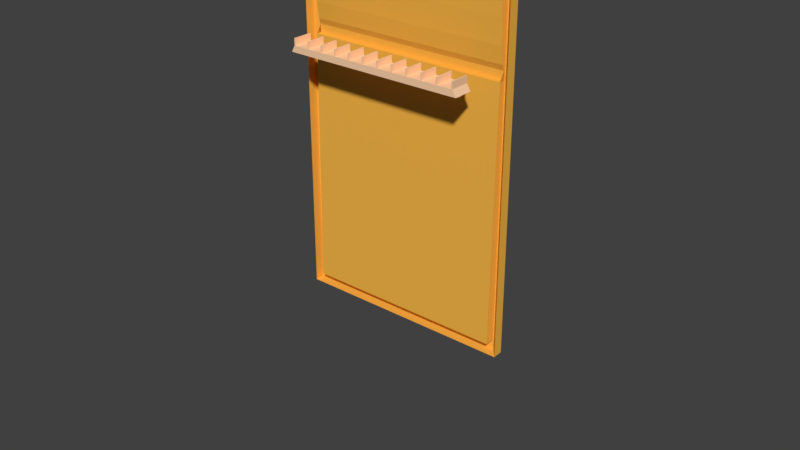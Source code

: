 # Source: Background.blend  (saved by Blender 2.77.0; exported with 4.5.12 LTS)
import bpy
from mathutils import Matrix  # noqa: F401  (used for matrix-valued properties, if any)

bpy.ops.wm.read_factory_settings(use_empty=True)
scene = bpy.context.scene
scene.name = 'Scene'

# ---- collections
col_collection_1 = bpy.data.collections.new('Collection 1'); scene.collection.children.link(col_collection_1)
col_collection_2 = bpy.data.collections.new('Collection 2'); scene.collection.children.link(col_collection_2)
col_collection_2.hide_render = True
col_collection_2.hide_viewport = True

# ---- materials (node trees are filled in below, after node groups)
mat_material = bpy.data.materials.new('Material')
mat_material.alpha_threshold = 0.0
mat_material.use_transparent_shadow = False
mat_material.diffuse_color = (0.9331, 0.4748, 0.06335, 1.0)
mat_material.roughness = 0.5
mat_pedestal = bpy.data.materials.new('Pedestal')
mat_pedestal.alpha_threshold = 0.0
mat_pedestal.use_transparent_shadow = False
mat_pedestal.diffuse_color = (1.0, 0.6474, 0.4009, 1.0)
mat_pedestal.roughness = 0.5
mat_cuadros = bpy.data.materials.new('Cuadros')
mat_cuadros.alpha_threshold = 0.0
mat_cuadros.use_transparent_shadow = False
mat_cuadros.diffuse_color = (0.8, 0.0, 0.01747, 1.0)
mat_cuadros.roughness = 0.5
mat_fondo = bpy.data.materials.new('Fondo')
mat_fondo.alpha_threshold = 0.0
mat_fondo.use_transparent_shadow = False
mat_fondo.diffuse_color = (0.0, 0.03241, 0.8, 1.0)
mat_fondo.roughness = 0.5

# ---- material node trees

# ---- world
world_world = bpy.data.worlds.new('World'); scene.world = world_world
world_world.color = (0.05088, 0.05088, 0.05088)
world_world.use_sun_shadow = False
world_world.sun_shadow_jitter_overblur = 0.0
world_world.cycles.sampling_method = 'MANUAL'

# ---- meshes
me_plane_001 = bpy.data.meshes.new('Plane.001')
me_plane_001.from_pydata([(-1.0, -1.0, 0.0), (1.0, -1.0, 0.0), (-1.0, 1.0, 0.0), (1.0, 1.0, 0.0), (-0.9567, -1.0, 0.0), (-0.9567, 1.0, 0.0), (-1.0, 0.9188, 0.0), (1.0, 0.9188, 0.0), (-0.9567, 0.9188, 0.0), (-1.0, -0.9142, 0.0), (1.0, -0.9142, 0.0), (-0.9567, -0.9142, 0.0), (0.9481, -1.0, 0.0), (0.9481, 1.0, 0.0), (0.9481, 0.9188, 0.0), (0.9481, -0.9142, 0.0), (-0.3189, 1.0, 0.0), (-0.3189, 0.9188, -0.01547), (-0.3189, -0.9142, -0.01547), (-0.3189, -1.0, 0.0), (-1.0, -0.9142, -0.05), (-1.0, -1.0, -0.05), (0.9481, -1.0, -0.05), (1.0, -1.0, -0.05), (1.0, 0.9188, -0.05), (1.0, 1.0, -0.05), (-0.9567, 1.0, -0.05), (-1.0, 1.0, -0.05), (-0.9567, -1.0, -0.05), (-0.3189, 1.0, -0.05), (-0.9567, 0.9188, -0.05), (-1.0, 0.9188, -0.05), (1.0, -0.9142, -0.05), (-0.9567, -0.9142, -0.05), (-0.3189, 0.9188, -0.05), (-0.3189, -0.9142, -0.05), (-0.3189, -1.0, -0.05), (0.9481, 1.0, -0.05), (0.9481, 0.9188, -0.05), (0.9481, -0.9142, -0.05), (-0.3602, 1.0, 0.0), (-0.3602, -1.0, 0.0), (-0.3602, 1.0, -0.05), (-0.3602, 0.9188, -0.05), (-0.3602, -0.9142, -0.05), (-0.3602, -1.0, -0.05), (-0.3189, -0.9142, -0.04193), (-0.3189, 0.9188, -0.04193), (-0.3602, 0.9188, -0.04193), (-0.3602, -0.9142, -0.04193), (-0.7356, 0.9188, -0.005735), (-0.3602, 0.9188, -0.04193), (-0.3189, 0.9188, -0.01547), (-0.3602, 0.9188, -0.04995), (-0.5919, 0.9188, -0.01147), (-0.4702, 0.9188, -0.02037), (-0.3888, 0.9188, -0.03106), (-0.3602, -0.9142, -0.04193), (-0.7356, -0.9142, -0.005735), (-0.3602, -0.9142, -0.04995), (-0.3189, -0.9142, -0.01547), (-0.3888, -0.9142, -0.03106), (-0.4702, -0.9142, -0.02037), (-0.5919, -0.9142, -0.01147)], [], [(19, 36, 22, 12), (7, 24, 25, 3), (13, 37, 29, 16), (11, 33, 30, 8), (12, 22, 23, 1), (10, 32, 24, 7), (57, 49, 46, 18, 60), (18, 17, 14, 15), (9, 20, 21, 0), (14, 38, 39, 15), (59, 44, 33, 11, 58), (2, 27, 31, 6), (38, 37, 25, 24), (31, 27, 26, 30), (20, 31, 30, 33), (39, 38, 24, 32), (22, 39, 32, 23), (21, 20, 33, 28), (36, 35, 39, 22), (34, 29, 37, 38), (43, 42, 29, 34), (45, 44, 35, 36), (17, 34, 38, 14), (5, 26, 27, 2), (3, 25, 37, 13), (8, 30, 43, 53, 50), (15, 39, 35, 18), (0, 21, 28, 4), (6, 31, 20, 9), (41, 45, 36, 19), (40, 42, 26, 5), (1, 23, 32, 10), (16, 29, 42, 40), (4, 28, 45, 41), (51, 48, 49, 57), (28, 33, 44, 45), (30, 26, 42, 43), (53, 43, 34, 17, 52), (49, 48, 47, 46), (18, 46, 47, 17), (18, 35, 44, 59, 60), (17, 47, 48, 51, 52), (50, 53, 52, 51, 56, 55, 54), (57, 60, 59, 58, 63, 62, 61), (57, 61, 56, 51), (61, 62, 55, 56), (62, 63, 54, 55), (63, 58, 50, 54), (11, 8, 50, 58)])
me_plane_001.materials.append(mat_material)
me_plane_001.use_remesh_preserve_volume = False
me_plane_001.use_remesh_preserve_attributes = False
me_plane_001.use_mirror_vertex_groups = False
me_plane_001.update()
me_cube = bpy.data.meshes.new('Cube')
me_cube.from_pydata([(-0.4232, -0.04733, 0.01556), (-0.44, -0.04733, -0.01556), (-0.4232, 0.04733, 0.01556), (-0.44, 0.04733, -0.01556), (0.4232, -0.04733, 0.01556), (0.44, -0.04733, -0.01556), (0.4232, 0.04733, 0.01556), (0.44, 0.04733, -0.01556), (-0.4018, 0.04733, -0.01556), (-0.3635, 0.04733, -0.01556), (-0.3252, 0.04733, -0.01556), (-0.287, 0.04733, -0.01556), (-0.2487, 0.04733, -0.01556), (-0.2105, 0.04733, -0.01556), (-0.1722, 0.04733, -0.01556), (-0.1339, 0.04733, -0.01556), (-0.09566, 0.04733, -0.01556), (-0.0574, 0.04733, -0.01556), (-0.01913, 0.04733, -0.01556), (0.01913, 0.04733, -0.01556), (0.0574, 0.04733, -0.01556), (0.09566, 0.04733, -0.01556), (0.1339, 0.04733, -0.01556), (0.1722, 0.04733, -0.01556), (0.2105, 0.04733, -0.01556), (0.2487, 0.04733, -0.01556), (0.287, 0.04733, -0.01556), (0.3252, 0.04733, -0.01556), (0.3635, 0.04733, -0.01556), (0.4018, 0.04733, -0.01556), (0.4186, 0.04733, 0.01556), (0.3467, 0.04733, 0.01556), (0.3421, 0.04733, 0.01556), (0.2702, 0.04733, 0.01556), (0.2655, 0.04733, 0.01556), (0.1936, 0.04733, 0.01556), (0.189, 0.04733, 0.01556), (0.1171, 0.04733, 0.01556), (0.1125, 0.04733, 0.01556), (0.04059, 0.04733, 0.01556), (0.03594, 0.04733, 0.01556), (-0.03594, 0.04733, 0.01556), (-0.04059, 0.04733, 0.01556), (-0.1125, 0.04733, 0.01556), (-0.1171, 0.04733, 0.01556), (-0.189, 0.04733, 0.01556), (-0.1936, 0.04733, 0.01556), (-0.2655, 0.04733, 0.01556), (-0.2702, 0.04733, 0.01556), (-0.3421, 0.04733, 0.01556), (-0.3467, 0.04733, 0.01556), (-0.4186, 0.04733, 0.01556), (0.4018, -0.04733, -0.01556), (0.3635, -0.04733, -0.01556), (0.3252, -0.04733, -0.01556), (0.287, -0.04733, -0.01556), (0.2487, -0.04733, -0.01556), (0.2105, -0.04733, -0.01556), (0.1722, -0.04733, -0.01556), (0.1339, -0.04733, -0.01556), (0.09566, -0.04733, -0.01556), (0.0574, -0.04733, -0.01556), (0.01913, -0.04733, -0.01556), (-0.01913, -0.04733, -0.01556), (-0.0574, -0.04733, -0.01556), (-0.09566, -0.04733, -0.01556), (-0.1339, -0.04733, -0.01556), (-0.1722, -0.04733, -0.01556), (-0.2105, -0.04733, -0.01556), (-0.2487, -0.04733, -0.01556), (-0.287, -0.04733, -0.01556), (-0.3252, -0.04733, -0.01556), (-0.3635, -0.04733, -0.01556), (-0.4018, -0.04733, -0.01556), (-0.4186, -0.04733, 0.01556), (-0.3467, -0.04733, 0.01556), (-0.3421, -0.04733, 0.01556), (-0.2702, -0.04733, 0.01556), (-0.2655, -0.04733, 0.01556), (-0.1936, -0.04733, 0.01556), (-0.189, -0.04733, 0.01556), (-0.1171, -0.04733, 0.01556), (-0.1125, -0.04733, 0.01556), (-0.04059, -0.04733, 0.01556), (-0.03594, -0.04733, 0.01556), (0.03594, -0.04733, 0.01556), (0.04059, -0.04733, 0.01556), (0.1125, -0.04733, 0.01556), (0.1171, -0.04733, 0.01556), (0.189, -0.04733, 0.01556), (0.1936, -0.04733, 0.01556), (0.2655, -0.04733, 0.01556), (0.2702, -0.04733, 0.01556), (0.3421, -0.04733, 0.01556), (0.3467, -0.04733, 0.01556), (0.4186, -0.04733, 0.01556), (-0.4232, 0.04733, 0.04834), (-0.4232, -0.04733, 0.04834), (-0.4186, 0.04733, 0.04834), (0.4232, -0.04733, 0.04834), (0.4232, 0.04733, 0.04834), (0.4186, -0.04733, 0.04834), (0.4186, 0.04733, 0.04834), (0.3467, 0.04733, 0.04834), (0.3421, 0.04733, 0.04834), (0.2702, 0.04733, 0.04834), (0.2655, 0.04733, 0.04834), (0.1936, 0.04733, 0.04834), (0.189, 0.04733, 0.04834), (0.1171, 0.04733, 0.04834), (0.1125, 0.04733, 0.04834), (0.04059, 0.04733, 0.04834), (0.03594, 0.04733, 0.04834), (-0.03594, 0.04733, 0.04834), (-0.04059, 0.04733, 0.04834), (-0.1125, 0.04733, 0.04834), (-0.1171, 0.04733, 0.04834), (-0.189, 0.04733, 0.04834), (-0.1936, 0.04733, 0.04834), (-0.2655, 0.04733, 0.04834), (-0.2702, 0.04733, 0.04834), (-0.3421, 0.04733, 0.04834), (-0.3467, 0.04733, 0.04834), (-0.4186, -0.04733, 0.04834), (-0.3467, -0.04733, 0.04834), (-0.3421, -0.04733, 0.04834), (-0.2702, -0.04733, 0.04834), (-0.2655, -0.04733, 0.04834), (-0.1936, -0.04733, 0.04834), (-0.189, -0.04733, 0.04834), (-0.1171, -0.04733, 0.04834), (-0.1125, -0.04733, 0.04834), (-0.04059, -0.04733, 0.04834), (-0.03594, -0.04733, 0.04834), (0.03594, -0.04733, 0.04834), (0.04059, -0.04733, 0.04834), (0.1125, -0.04733, 0.04834), (0.1171, -0.04733, 0.04834), (0.189, -0.04733, 0.04834), (0.1936, -0.04733, 0.04834), (0.2655, -0.04733, 0.04834), (0.2702, -0.04733, 0.04834), (0.3421, -0.04733, 0.04834), (0.3467, -0.04733, 0.04834)], [], [(1, 0, 2, 3), (29, 30, 6, 7), (7, 6, 4, 5), (73, 74, 0, 1), (82, 131, 130, 81), (73, 1, 3, 8), (5, 52, 29, 7), (52, 53, 28, 29), (53, 54, 27, 28), (54, 55, 26, 27), (55, 56, 25, 26), (56, 57, 24, 25), (57, 58, 23, 24), (58, 59, 22, 23), (59, 60, 21, 22), (60, 61, 20, 21), (61, 62, 19, 20), (62, 63, 18, 19), (63, 64, 17, 18), (64, 65, 16, 17), (65, 66, 15, 16), (66, 67, 14, 15), (67, 68, 13, 14), (68, 69, 12, 13), (69, 70, 11, 12), (70, 71, 10, 11), (71, 72, 9, 10), (72, 73, 8, 9), (47, 119, 127, 78), (74, 75, 50, 51), (91, 140, 106, 34), (76, 77, 48, 49), (77, 126, 120, 48), (78, 79, 46, 47), (94, 143, 142, 93), (80, 81, 44, 45), (35, 107, 139, 90), (82, 83, 42, 43), (40, 112, 111, 39), (84, 85, 40, 41), (80, 129, 128, 79), (86, 87, 38, 39), (49, 121, 125, 76), (88, 89, 36, 37), (0, 97, 96, 2), (90, 91, 34, 35), (89, 138, 108, 36), (92, 93, 32, 33), (75, 124, 122, 50), (94, 95, 30, 31), (5, 4, 95, 52), (52, 95, 94, 53), (53, 94, 93, 54), (54, 93, 92, 55), (55, 92, 91, 56), (56, 91, 90, 57), (57, 90, 89, 58), (58, 89, 88, 59), (59, 88, 87, 60), (60, 87, 86, 61), (61, 86, 85, 62), (62, 85, 84, 63), (63, 84, 83, 64), (64, 83, 82, 65), (65, 82, 81, 66), (66, 81, 80, 67), (67, 80, 79, 68), (68, 79, 78, 69), (69, 78, 77, 70), (70, 77, 76, 71), (71, 76, 75, 72), (72, 75, 74, 73), (3, 2, 51, 8), (8, 51, 50, 9), (9, 50, 49, 10), (10, 49, 48, 11), (11, 48, 47, 12), (12, 47, 46, 13), (13, 46, 45, 14), (14, 45, 44, 15), (15, 44, 43, 16), (16, 43, 42, 17), (17, 42, 41, 18), (18, 41, 40, 19), (19, 40, 39, 20), (20, 39, 38, 21), (21, 38, 37, 22), (22, 37, 36, 23), (23, 36, 35, 24), (24, 35, 34, 25), (25, 34, 33, 26), (26, 33, 32, 27), (27, 32, 31, 28), (28, 31, 30, 29), (101, 99, 100, 102), (97, 123, 98, 96), (124, 125, 121, 122), (126, 127, 119, 120), (128, 129, 117, 118), (130, 131, 115, 116), (132, 133, 113, 114), (134, 135, 111, 112), (136, 137, 109, 110), (138, 139, 107, 108), (140, 141, 105, 106), (142, 143, 103, 104), (42, 114, 113, 41), (33, 105, 141, 92), (2, 96, 98, 51), (79, 128, 118, 46), (93, 142, 104, 32), (30, 102, 100, 6), (45, 117, 129, 80), (84, 133, 132, 83), (44, 116, 115, 43), (31, 103, 143, 94), (81, 130, 116, 44), (95, 101, 102, 30), (6, 100, 99, 4), (32, 104, 103, 31), (43, 115, 131, 82), (86, 135, 134, 85), (46, 118, 117, 45), (83, 132, 114, 42), (74, 123, 97, 0), (4, 99, 101, 95), (34, 106, 105, 33), (41, 113, 133, 84), (88, 137, 136, 87), (48, 120, 119, 47), (85, 134, 112, 40), (76, 125, 124, 75), (36, 108, 107, 35), (39, 111, 135, 86), (90, 139, 138, 89), (50, 122, 121, 49), (87, 136, 110, 38), (51, 98, 123, 74), (78, 127, 126, 77), (38, 110, 109, 37), (37, 109, 137, 88), (92, 141, 140, 91)])
me_cube.materials.append(mat_pedestal)
me_cube.use_remesh_preserve_volume = False
me_cube.use_remesh_preserve_attributes = False
me_cube.use_mirror_vertex_groups = False
me_cube.update()
me_plane = bpy.data.meshes.new('Plane')
me_plane.from_pydata([(-0.54, 0.0237, 0.96), (-0.54, 0.0237, -0.96), (0.54, 0.0237, 0.96), (0.54, 0.0237, -0.96), (0.4492, 5.357e-09, 0.7986), (-0.4492, -5.357e-09, 0.7986), (-0.4492, -5.357e-09, -0.7986), (0.4492, 5.357e-09, -0.7986), (0.4492, -0.05405, 0.7986), (-0.4492, -0.05405, 0.7986), (-0.4492, -0.05405, -0.7986), (0.4492, -0.05405, -0.7986), (0.54, -0.05405, 0.96), (-0.54, -0.05405, 0.96), (-0.54, -0.05405, -0.96), (0.54, -0.05405, -0.96), (-5.96e-08, 0.0, 0.7986), (-0.4492, -5.357e-09, -5.96e-08), (5.96e-08, 0.0, -0.7986), (0.4492, 5.357e-09, 5.96e-08), (0.0, 0.0, 0.0), (-0.2246, -2.678e-09, 0.7986), (-0.4492, -5.357e-09, -0.3993), (0.2246, 2.678e-09, -0.7986), (0.4492, 5.357e-09, 0.3993), (0.2246, 2.678e-09, 0.7986), (-0.4492, -5.357e-09, 0.3993), (-0.2246, -2.678e-09, -0.7986), (0.4492, 5.357e-09, -0.3993), (0.2246, 2.678e-09, 2.98e-08), (-0.2246, -2.678e-09, -2.98e-08), (-2.98e-08, 0.0, 0.3993), (2.98e-08, 0.0, -0.3993), (-0.2246, -2.678e-09, -0.3993), (-0.2246, -2.678e-09, 0.3993), (0.2246, 2.678e-09, 0.3993), (0.2246, 2.678e-09, -0.3993), (-0.3369, -4.018e-09, 0.7986), (-0.4492, -5.357e-09, -0.599), (0.3369, 4.018e-09, -0.7986), (0.4492, 5.357e-09, 0.599), (0.1123, 1.339e-09, 0.7986), (-0.4492, -5.357e-09, 0.1997), (-0.1123, -1.339e-09, -0.7986), (0.4492, 5.357e-09, -0.1997), (0.3369, 4.018e-09, 4.47e-08), (-0.1123, -1.339e-09, -1.49e-08), (-4.47e-08, 0.0, 0.599), (1.49e-08, 0.0, -0.1997), (-0.1123, -1.339e-09, 0.7986), (-0.4492, -5.357e-09, -0.1997), (0.1123, 1.339e-09, -0.7986), (0.4492, 5.357e-09, 0.1997), (0.3369, 4.018e-09, 0.7986), (-0.4492, -5.357e-09, 0.599), (-0.3369, -4.018e-09, -0.7986), (0.4492, 5.357e-09, -0.599), (0.1123, 1.339e-09, 1.49e-08), (-0.3369, -4.018e-09, -4.47e-08), (-1.49e-08, 0.0, 0.1997), (4.47e-08, 0.0, -0.599), (-0.1123, -1.339e-09, -0.3993), (-0.3369, -4.018e-09, -0.3993), (-0.2246, -2.678e-09, -0.1997), (-0.2246, -2.678e-09, -0.599), (-0.1123, -1.339e-09, 0.3993), (-0.3369, -4.018e-09, 0.3993), (-0.2246, -2.678e-09, 0.599), (-0.2246, -2.678e-09, 0.1997), (0.3369, 4.018e-09, 0.3993), (0.1123, 1.339e-09, 0.3993), (0.2246, 2.678e-09, 0.599), (0.2246, 2.678e-09, 0.1997), (0.3369, 4.018e-09, -0.3993), (0.1123, 1.339e-09, -0.3993), (0.2246, 2.678e-09, -0.1997), (0.2246, 2.678e-09, -0.599), (0.1123, 1.339e-09, -0.599), (0.1123, 1.339e-09, -0.1997), (0.3369, 4.018e-09, -0.1997), (0.1123, 1.339e-09, 0.1997), (0.1123, 1.339e-09, 0.599), (0.3369, 4.018e-09, 0.599), (-0.3369, -4.018e-09, 0.1997), (-0.3369, -4.018e-09, 0.599), (-0.1123, -1.339e-09, 0.599), (-0.3369, -4.018e-09, -0.599), (-0.3369, -4.018e-09, -0.1997), (-0.1123, -1.339e-09, -0.1997), (-0.1123, -1.339e-09, -0.599), (-0.1123, -1.339e-09, 0.1997), (0.3369, 4.018e-09, 0.1997), (0.3369, 4.018e-09, -0.599), (-0.3931, -4.687e-09, 0.7986), (-0.4492, -5.357e-09, -0.6988), (0.3931, 4.687e-09, -0.7986), (0.4492, 5.357e-09, 0.6988), (0.05615, 6.696e-10, 0.7986), (-0.4492, -5.357e-09, 0.09983), (-0.05615, -6.696e-10, -0.7986), (0.4492, 5.357e-09, -0.09983), (0.3931, 4.687e-09, 5.215e-08), (-0.05615, -6.696e-10, -7.451e-09), (-5.215e-08, 0.0, 0.6988), (7.451e-09, 0.0, -0.09983), (-0.1685, -2.009e-09, 0.7986), (-0.4492, -5.357e-09, -0.2995), (0.1685, 2.009e-09, -0.7986), (0.4492, 5.357e-09, 0.2995), (0.2808, 3.348e-09, 0.7986), (-0.4492, -5.357e-09, 0.4991), (-0.2808, -3.348e-09, -0.7986), (0.4492, 5.357e-09, -0.4991), (0.1685, 2.009e-09, 2.235e-08), (-0.2808, -3.348e-09, -3.725e-08), (-2.235e-08, 0.0, 0.2995), (3.725e-08, 0.0, -0.4991), (-0.05615, -6.696e-10, -0.3993), (-0.2808, -3.348e-09, -0.3993), (-0.2246, -2.678e-09, -0.09983), (-0.2246, -2.678e-09, -0.4991), (-0.05615, -6.696e-10, 0.3993), (-0.2808, -3.348e-09, 0.3993), (-0.2246, -2.678e-09, 0.6988), (-0.2246, -2.678e-09, 0.2995), (0.3931, 4.687e-09, 0.3993), (0.1685, 2.009e-09, 0.3993), (0.2246, 2.678e-09, 0.6988), (0.2246, 2.678e-09, 0.2995), (0.3931, 4.687e-09, -0.3993), (0.1685, 2.009e-09, -0.3993), (0.2246, 2.678e-09, -0.09983), (0.2246, 2.678e-09, -0.4991), (-0.2808, -3.348e-09, 0.7986), (-0.4492, -5.357e-09, -0.4991), (0.2808, 3.348e-09, -0.7986), (0.4492, 5.357e-09, 0.4991), (0.1685, 2.009e-09, 0.7986), (-0.4492, -5.357e-09, 0.2995), (-0.1685, -2.009e-09, -0.7986), (0.4492, 5.357e-09, -0.2995), (0.2808, 3.348e-09, 3.725e-08), (-0.1685, -2.009e-09, -2.235e-08), (-3.725e-08, 0.0, 0.4991), (2.235e-08, 0.0, -0.2995), (-0.05615, -6.696e-10, 0.7986), (-0.4492, -5.357e-09, -0.09983), (0.05615, 6.696e-10, -0.7986), (0.4492, 5.357e-09, 0.09983), (0.3931, 4.687e-09, 0.7986), (-0.4492, -5.357e-09, 0.6988), (-0.3931, -4.687e-09, -0.7986), (0.4492, 5.357e-09, -0.6988), (0.05615, 6.696e-10, 7.451e-09), (-0.3931, -4.687e-09, -5.215e-08), (-7.451e-09, 0.0, 0.09983), (5.215e-08, 0.0, -0.6988), (-0.1685, -2.009e-09, -0.3993), (-0.3931, -4.687e-09, -0.3993), (-0.2246, -2.678e-09, -0.2995), (-0.2246, -2.678e-09, -0.6988), (-0.1685, -2.009e-09, 0.3993), (-0.3931, -4.687e-09, 0.3993), (-0.2246, -2.678e-09, 0.4991), (-0.2246, -2.678e-09, 0.09983), (0.2808, 3.348e-09, 0.3993), (0.05615, 6.696e-10, 0.3993), (0.2246, 2.678e-09, 0.4991), (0.2246, 2.678e-09, 0.09983), (0.2808, 3.348e-09, -0.3993), (0.05615, 6.696e-10, -0.3993), (0.2246, 2.678e-09, -0.2995), (0.2246, 2.678e-09, -0.6988), (0.1685, 2.009e-09, -0.599), (0.05615, 6.696e-10, -0.599), (0.1123, 1.339e-09, -0.4991), (0.1123, 1.339e-09, -0.6988), (0.1685, 2.009e-09, -0.1997), (0.05615, 6.696e-10, -0.1997), (0.1123, 1.339e-09, -0.09983), (0.1123, 1.339e-09, -0.2995), (0.3931, 4.687e-09, -0.1997), (0.2808, 3.348e-09, -0.1997), (0.3369, 4.018e-09, -0.09983), (0.3369, 4.018e-09, -0.2995), (0.1685, 2.009e-09, 0.1997), (0.05615, 6.696e-10, 0.1997), (0.1123, 1.339e-09, 0.2995), (0.1123, 1.339e-09, 0.09983), (0.1685, 2.009e-09, 0.599), (0.05615, 6.696e-10, 0.599), (0.1123, 1.339e-09, 0.6988), (0.1123, 1.339e-09, 0.4991), (0.3931, 4.687e-09, 0.599), (0.2808, 3.348e-09, 0.599), (0.3369, 4.018e-09, 0.6988), (0.3369, 4.018e-09, 0.4991), (-0.2808, -3.348e-09, 0.1997), (-0.3931, -4.687e-09, 0.1997), (-0.3369, -4.018e-09, 0.2995), (-0.3369, -4.018e-09, 0.09983), (-0.2808, -3.348e-09, 0.599), (-0.3931, -4.687e-09, 0.599), (-0.3369, -4.018e-09, 0.6988), (-0.3369, -4.018e-09, 0.4991), (-0.05615, -6.696e-10, 0.599), (-0.1685, -2.009e-09, 0.599), (-0.1123, -1.339e-09, 0.6988), (-0.1123, -1.339e-09, 0.4991), (-0.2808, -3.348e-09, -0.599), (-0.3931, -4.687e-09, -0.599), (-0.3369, -4.018e-09, -0.4991), (-0.3369, -4.018e-09, -0.6988), (-0.2808, -3.348e-09, -0.1997), (-0.3931, -4.687e-09, -0.1997), (-0.3369, -4.018e-09, -0.09983), (-0.3369, -4.018e-09, -0.2995), (-0.05615, -6.696e-10, -0.1997), (-0.1685, -2.009e-09, -0.1997), (-0.1123, -1.339e-09, -0.09983), (-0.1123, -1.339e-09, -0.2995), (-0.05615, -6.696e-10, -0.599), (-0.1685, -2.009e-09, -0.599), (-0.1123, -1.339e-09, -0.4991), (-0.1123, -1.339e-09, -0.6988), (-0.05615, -6.696e-10, 0.1997), (-0.1685, -2.009e-09, 0.1997), (-0.1123, -1.339e-09, 0.2995), (-0.1123, -1.339e-09, 0.09983), (0.3931, 4.687e-09, 0.1997), (0.2808, 3.348e-09, 0.1997), (0.3369, 4.018e-09, 0.2995), (0.3369, 4.018e-09, 0.09983), (0.3931, 4.687e-09, -0.599), (0.2808, 3.348e-09, -0.599), (0.3369, 4.018e-09, -0.4991), (0.3369, 4.018e-09, -0.6988), (0.2808, 3.348e-09, -0.6988), (0.2808, 3.348e-09, -0.4991), (0.3931, 4.687e-09, -0.4991), (0.2808, 3.348e-09, 0.09983), (0.2808, 3.348e-09, 0.2995), (0.3931, 4.687e-09, 0.2995), (-0.1685, -2.009e-09, 0.09983), (-0.1685, -2.009e-09, 0.2995), (-0.05615, -6.696e-10, 0.2995), (-0.1685, -2.009e-09, -0.6988), (-0.1685, -2.009e-09, -0.4991), (-0.05615, -6.696e-10, -0.4991), (-0.1685, -2.009e-09, -0.2995), (-0.1685, -2.009e-09, -0.09983), (-0.05615, -6.696e-10, -0.09983), (-0.3931, -4.687e-09, -0.2995), (-0.3931, -4.687e-09, -0.09983), (-0.2808, -3.348e-09, -0.09983), (-0.3931, -4.687e-09, -0.6988), (-0.3931, -4.687e-09, -0.4991), (-0.2808, -3.348e-09, -0.4991), (-0.1685, -2.009e-09, 0.4991), (-0.1685, -2.009e-09, 0.6988), (-0.05615, -6.696e-10, 0.6988), (-0.3931, -4.687e-09, 0.4991), (-0.3931, -4.687e-09, 0.6988), (-0.2808, -3.348e-09, 0.6988), (-0.3931, -4.687e-09, 0.09983), (-0.3931, -4.687e-09, 0.2995), (-0.2808, -3.348e-09, 0.2995), (0.2808, 3.348e-09, 0.4991), (0.2808, 3.348e-09, 0.6988), (0.3931, 4.687e-09, 0.6988), (0.05615, 6.696e-10, 0.4991), (0.05615, 6.696e-10, 0.6988), (0.1685, 2.009e-09, 0.6988), (0.05615, 6.696e-10, 0.09983), (0.05615, 6.696e-10, 0.2995), (0.1685, 2.009e-09, 0.2995), (0.2808, 3.348e-09, -0.2995), (0.2808, 3.348e-09, -0.09983), (0.3931, 4.687e-09, -0.09983), (0.05615, 6.696e-10, -0.2995), (0.05615, 6.696e-10, -0.09983), (0.1685, 2.009e-09, -0.09983), (0.05615, 6.696e-10, -0.6988), (0.05615, 6.696e-10, -0.4991), (0.1685, 2.009e-09, -0.4991), (0.1685, 2.009e-09, -0.6988), (0.1685, 2.009e-09, -0.2995), (0.3931, 4.687e-09, -0.2995), (0.1685, 2.009e-09, 0.09983), (0.1685, 2.009e-09, 0.4991), (0.3931, 4.687e-09, 0.4991), (-0.2808, -3.348e-09, 0.09983), (-0.2808, -3.348e-09, 0.4991), (-0.05615, -6.696e-10, 0.4991), (-0.2808, -3.348e-09, -0.6988), (-0.2808, -3.348e-09, -0.2995), (-0.05615, -6.696e-10, -0.2995), (-0.05615, -6.696e-10, -0.6988), (-0.05615, -6.696e-10, 0.09983), (0.3931, 4.687e-09, 0.09983), (0.3931, 4.687e-09, -0.6988), (-0.4492, -0.05497, -0.6988), (-0.4492, -0.05497, -0.7986), (0.4492, -0.05497, 0.6988), (0.4492, -0.05497, 0.7986), (-0.4492, -0.05497, 0.09983), (-0.4492, -0.05497, -5.96e-08), (0.4492, -0.05497, -0.09983), (0.4492, -0.05497, 5.96e-08), (0.3931, -0.05497, 5.215e-08), (-0.05615, -0.05497, -7.451e-09), (0.0, -0.05497, 0.0), (-5.215e-08, -0.05497, 0.6988), (-5.96e-08, -0.05497, 0.7986), (7.451e-09, -0.05497, -0.09983), (-0.4492, -0.05497, -0.2995), (-0.4492, -0.05497, -0.3993), (0.4492, -0.05497, 0.2995), (0.4492, -0.05497, 0.3993), (-0.4492, -0.05497, 0.4991), (-0.4492, -0.05497, 0.3993), (0.4492, -0.05497, -0.4991), (0.4492, -0.05497, -0.3993), (0.1685, -0.05497, 2.235e-08), (0.2246, -0.05497, 2.98e-08), (-0.2808, -0.05497, -3.725e-08), (-0.2246, -0.05497, -2.98e-08), (-2.235e-08, -0.05497, 0.2995), (-2.98e-08, -0.05497, 0.3993), (3.725e-08, -0.05497, -0.4991), (2.98e-08, -0.05497, -0.3993), (-0.05615, -0.05497, -0.3993), (-0.2808, -0.05497, -0.3993), (-0.2246, -0.05497, -0.3993), (-0.2246, -0.05497, -0.09983), (-0.2246, -0.05497, -0.4991), (-0.05615, -0.05497, 0.3993), (-0.2808, -0.05497, 0.3993), (-0.2246, -0.05497, 0.3993), (-0.2246, -0.05497, 0.6988), (-0.2246, -0.05497, 0.7986), (-0.2246, -0.05497, 0.2995), (0.3931, -0.05497, 0.3993), (0.1685, -0.05497, 0.3993), (0.2246, -0.05497, 0.3993), (0.2246, -0.05497, 0.6988), (0.2246, -0.05497, 0.7986), (0.2246, -0.05497, 0.2995), (0.3931, -0.05497, -0.3993), (0.1685, -0.05497, -0.3993), (0.2246, -0.05497, -0.3993), (0.2246, -0.05497, -0.09983), (0.2246, -0.05497, -0.4991), (-0.4492, -0.05497, -0.4991), (-0.4492, -0.05497, -0.599), (0.4492, -0.05497, 0.4991), (0.4492, -0.05497, 0.599), (-0.4492, -0.05497, 0.2995), (-0.4492, -0.05497, 0.1997), (0.4492, -0.05497, -0.2995), (0.4492, -0.05497, -0.1997), (0.2808, -0.05497, 3.725e-08), (0.3369, -0.05497, 4.47e-08), (-0.1685, -0.05497, -2.235e-08), (-0.1123, -0.05497, -1.49e-08), (-3.725e-08, -0.05497, 0.4991), (-4.47e-08, -0.05497, 0.599), (2.235e-08, -0.05497, -0.2995), (1.49e-08, -0.05497, -0.1997), (-0.4492, -0.05497, -0.09983), (-0.4492, -0.05497, -0.1997), (0.4492, -0.05497, 0.09983), (0.4492, -0.05497, 0.1997), (-0.4492, -0.05497, 0.6988), (-0.4492, -0.05497, 0.599), (0.4492, -0.05497, -0.6988), (0.4492, -0.05497, -0.599), (0.05615, -0.05497, 7.451e-09), (0.1123, -0.05497, 1.49e-08), (-0.3931, -0.05497, -5.215e-08), (-0.3369, -0.05497, -4.47e-08), (-7.451e-09, -0.05497, 0.09983), (-1.49e-08, -0.05497, 0.1997), (5.215e-08, -0.05497, -0.6988), (4.47e-08, -0.05497, -0.599), (-0.1685, -0.05497, -0.3993), (-0.1123, -0.05497, -0.3993), (-0.3931, -0.05497, -0.3993), (-0.3369, -0.05497, -0.3993), (-0.2246, -0.05497, -0.2995), (-0.2246, -0.05497, -0.1997), (-0.2246, -0.05497, -0.6988), (-0.2246, -0.05497, -0.599), (-0.1685, -0.05497, 0.3993), (-0.1123, -0.05497, 0.3993), (-0.3931, -0.05497, 0.3993), (-0.3369, -0.05497, 0.3993), (-0.2246, -0.05497, 0.4991), (-0.2246, -0.05497, 0.599), (-0.2246, -0.05497, 0.09983), (-0.2246, -0.05497, 0.1997), (0.2808, -0.05497, 0.3993), (0.3369, -0.05497, 0.3993), (0.05615, -0.05497, 0.3993), (0.1123, -0.05497, 0.3993), (0.2246, -0.05497, 0.4991), (0.2246, -0.05497, 0.599), (0.2246, -0.05497, 0.09983), (0.2246, -0.05497, 0.1997), (0.2808, -0.05497, -0.3993), (0.3369, -0.05497, -0.3993), (0.05615, -0.05497, -0.3993), (0.1123, -0.05497, -0.3993), (0.2246, -0.05497, -0.2995), (0.2246, -0.05497, -0.1997), (0.2246, -0.05497, -0.6988), (0.2246, -0.05497, -0.599), (0.1685, -0.05497, -0.599), (0.05615, -0.05497, -0.599), (0.1123, -0.05497, -0.599), (0.1123, -0.05497, -0.4991), (0.1123, -0.05497, -0.6988), (0.1685, -0.05497, -0.1997), (0.05615, -0.05497, -0.1997), (0.1123, -0.05497, -0.1997), (0.1123, -0.05497, -0.09983), (0.1123, -0.05497, -0.2995), (0.3931, -0.05497, -0.1997), (0.2808, -0.05497, -0.1997), (0.3369, -0.05497, -0.1997), (0.3369, -0.05497, -0.09983), (0.3369, -0.05497, -0.2995), (0.1685, -0.05497, 0.1997), (0.05615, -0.05497, 0.1997), (0.1123, -0.05497, 0.1997), (0.1123, -0.05497, 0.2995), (0.1123, -0.05497, 0.09983), (0.1685, -0.05497, 0.599), (0.05615, -0.05497, 0.599), (0.1123, -0.05497, 0.599), (0.1123, -0.05497, 0.6988), (0.1123, -0.05497, 0.7986), (0.1123, -0.05497, 0.4991), (0.3931, -0.05497, 0.599), (0.2808, -0.05497, 0.599), (0.3369, -0.05497, 0.599), (0.3369, -0.05497, 0.6988), (0.3369, -0.05497, 0.7986), (0.3369, -0.05497, 0.4991), (-0.2808, -0.05497, 0.1997), (-0.3931, -0.05497, 0.1997), (-0.3369, -0.05497, 0.1997), (-0.3369, -0.05497, 0.2995), (-0.3369, -0.05497, 0.09983), (-0.2808, -0.05497, 0.599), (-0.3931, -0.05497, 0.599), (-0.3369, -0.05497, 0.599), (-0.3369, -0.05497, 0.6988), (-0.3369, -0.05497, 0.7986), (-0.3369, -0.05497, 0.4991), (-0.05615, -0.05497, 0.599), (-0.1685, -0.05497, 0.599), (-0.1123, -0.05497, 0.599), (-0.1123, -0.05497, 0.6988), (-0.1123, -0.05497, 0.7986), (-0.1123, -0.05497, 0.4991), (-0.2808, -0.05497, -0.599), (-0.3931, -0.05497, -0.599), (-0.3369, -0.05497, -0.599), (-0.3369, -0.05497, -0.4991), (-0.3369, -0.05497, -0.6988), (-0.2808, -0.05497, -0.1997), (-0.3931, -0.05497, -0.1997), (-0.3369, -0.05497, -0.1997), (-0.3369, -0.05497, -0.09983), (-0.3369, -0.05497, -0.2995), (-0.05615, -0.05497, -0.1997), (-0.1685, -0.05497, -0.1997), (-0.1123, -0.05497, -0.1997), (-0.1123, -0.05497, -0.09983), (-0.1123, -0.05497, -0.2995), (-0.05615, -0.05497, -0.599), (-0.1685, -0.05497, -0.599), (-0.1123, -0.05497, -0.599), (-0.1123, -0.05497, -0.4991), (-0.1123, -0.05497, -0.6988), (-0.05615, -0.05497, 0.1997), (-0.1685, -0.05497, 0.1997), (-0.1123, -0.05497, 0.1997), (-0.1123, -0.05497, 0.2995), (-0.1123, -0.05497, 0.09983), (0.3931, -0.05497, 0.1997), (0.2808, -0.05497, 0.1997), (0.3369, -0.05497, 0.1997), (0.3369, -0.05497, 0.2995), (0.3369, -0.05497, 0.09983), (0.3931, -0.05497, -0.599), (0.2808, -0.05497, -0.599), (0.3369, -0.05497, -0.599), (0.3369, -0.05497, -0.4991), (0.3369, -0.05497, -0.6988), (-0.3931, -0.05497, 0.7986), (0.3369, -0.05497, -0.7986), (0.3931, -0.05497, -0.7986), (0.05615, -0.05497, 0.7986), (-0.1123, -0.05497, -0.7986), (-0.05615, -0.05497, -0.7986), (-0.1685, -0.05497, 0.7986), (0.1123, -0.05497, -0.7986), (0.1685, -0.05497, -0.7986), (0.2808, -0.05497, 0.7986), (-0.3369, -0.05497, -0.7986), (-0.2808, -0.05497, -0.7986), (-0.2808, -0.05497, 0.7986), (0.2246, -0.05497, -0.7986), (0.2808, -0.05497, -0.7986), (0.1685, -0.05497, 0.7986), (-0.2246, -0.05497, -0.7986), (-0.1685, -0.05497, -0.7986), (-0.05615, -0.05497, 0.7986), (5.96e-08, -0.05497, -0.7986), (0.05615, -0.05497, -0.7986), (0.3931, -0.05497, 0.7986), (-0.3931, -0.05497, -0.7986), (0.2808, -0.05497, -0.6988), (0.2808, -0.05497, -0.4991), (0.3931, -0.05497, -0.4991), (0.2808, -0.05497, 0.09983), (0.2808, -0.05497, 0.2995), (0.3931, -0.05497, 0.2995), (-0.1685, -0.05497, 0.09983), (-0.1685, -0.05497, 0.2995), (-0.05615, -0.05497, 0.2995), (-0.1685, -0.05497, -0.6988), (-0.1685, -0.05497, -0.4991), (-0.05615, -0.05497, -0.4991), (-0.1685, -0.05497, -0.2995), (-0.1685, -0.05497, -0.09983), (-0.05615, -0.05497, -0.09983), (-0.3931, -0.05497, -0.2995), (-0.3931, -0.05497, -0.09983), (-0.2808, -0.05497, -0.09983), (-0.3931, -0.05497, -0.6988), (-0.3931, -0.05497, -0.4991), (-0.2808, -0.05497, -0.4991), (-0.1685, -0.05497, 0.4991), (-0.1685, -0.05497, 0.6988), (-0.05615, -0.05497, 0.6988), (-0.3931, -0.05497, 0.4991), (-0.3931, -0.05497, 0.6988), (-0.2808, -0.05497, 0.6988), (-0.3931, -0.05497, 0.09983), (-0.3931, -0.05497, 0.2995), (-0.2808, -0.05497, 0.2995), (0.2808, -0.05497, 0.4991), (0.2808, -0.05497, 0.6988), (0.3931, -0.05497, 0.6988), (0.05615, -0.05497, 0.4991), (0.05615, -0.05497, 0.6988), (0.1685, -0.05497, 0.6988), (0.05615, -0.05497, 0.09983), (0.05615, -0.05497, 0.2995), (0.1685, -0.05497, 0.2995), (0.2808, -0.05497, -0.2995), (0.2808, -0.05497, -0.09983), (0.3931, -0.05497, -0.09983), (0.05615, -0.05497, -0.2995), (0.05615, -0.05497, -0.09983), (0.1685, -0.05497, -0.09983), (0.05615, -0.05497, -0.6988), (0.05615, -0.05497, -0.4991), (0.1685, -0.05497, -0.4991), (0.1685, -0.05497, -0.6988), (0.1685, -0.05497, -0.2995), (0.3931, -0.05497, -0.2995), (0.1685, -0.05497, 0.09983), (0.1685, -0.05497, 0.4991), (0.3931, -0.05497, 0.4991), (-0.2808, -0.05497, 0.09983), (-0.2808, -0.05497, 0.4991), (-0.05615, -0.05497, 0.4991), (-0.2808, -0.05497, -0.6988), (-0.2808, -0.05497, -0.2995), (-0.05615, -0.05497, -0.2995), (-0.05615, -0.05497, -0.6988), (-0.05615, -0.05497, 0.09983), (0.3931, -0.05497, 0.09983), (0.3931, -0.05497, -0.6988)], [], [(300, 95, 7, 152), (6, 94, 38, 134, 22, 106, 50, 146, 17, 98, 42, 138, 26, 110, 54, 150, 5, 9, 10), (4, 96, 40, 136, 24, 108, 52, 148, 19, 100, 44, 140, 28, 112, 56, 152, 7, 11, 8), (0, 1, 14, 13), (3, 2, 12, 15), (9, 8, 12, 13), (10, 9, 13, 14), (11, 10, 14, 15), (8, 11, 15, 12), (1, 3, 15, 14), (2, 0, 13, 12), (7, 95, 39, 135, 23, 107, 51, 147, 18, 99, 43, 139, 27, 111, 55, 151, 6, 10, 11), (5, 93, 37, 133, 21, 105, 49, 145, 16, 97, 41, 137, 25, 109, 53, 149, 4, 8, 9), (2, 3, 1, 0), (299, 101, 19, 148), (298, 102, 20, 155), (297, 99, 18, 156), (296, 117, 32, 144), (295, 118, 33, 159), (294, 111, 27, 160), (293, 121, 31, 143), (292, 122, 34, 163), (291, 114, 30, 164), (290, 125, 24, 136), (289, 126, 35, 167), (288, 113, 29, 168), (287, 129, 28, 140), (286, 130, 36, 171), (285, 107, 23, 172), (284, 173, 76, 132), (283, 174, 77, 175), (282, 147, 51, 176), (281, 177, 75, 131), (280, 178, 78, 179), (279, 170, 74, 180), (278, 181, 44, 100), (277, 182, 79, 183), (276, 169, 73, 184), (275, 185, 72, 128), (274, 186, 80, 187), (273, 153, 57, 188), (272, 189, 71, 127), (271, 190, 81, 191), (270, 166, 70, 192), (269, 193, 40, 96), (268, 194, 82, 195), (267, 165, 69, 196), (266, 197, 68, 124), (265, 198, 83, 199), (264, 154, 58, 200), (263, 201, 67, 123), (262, 202, 84, 203), (261, 162, 66, 204), (260, 205, 47, 103), (259, 206, 85, 207), (258, 161, 65, 208), (257, 209, 64, 120), (256, 210, 86, 211), (255, 151, 55, 212), (254, 213, 63, 119), (253, 214, 87, 215), (252, 158, 62, 216), (251, 217, 48, 104), (250, 218, 88, 219), (249, 157, 61, 220), (248, 221, 60, 116), (247, 222, 89, 223), (246, 139, 43, 224), (245, 225, 59, 115), (244, 226, 90, 227), (243, 142, 46, 228), (242, 229, 52, 108), (241, 230, 91, 231), (240, 141, 45, 232), (239, 233, 56, 112), (238, 234, 92, 235), (237, 135, 39, 236), (274, 187, 435, 561), (76, 172, 237, 234), (116, 32, 330, 329), (48, 178, 423, 368), (36, 132, 238, 169), (153, 273, 560, 377), (115, 31, 328, 327), (73, 235, 239, 129), (78, 177, 422, 424), (186, 273, 560, 433), (72, 168, 240, 230), (30, 114, 325, 326), (176, 51, 508, 421), (35, 128, 241, 165), (273, 155, 381, 560), (29, 113, 323, 324), (69, 231, 242, 125), (175, 77, 419, 420), (273, 188, 436, 560), (68, 164, 243, 226), (112, 28, 322, 321), (60, 174, 418, 384), (34, 124, 244, 161), (189, 272, 559, 437), (77, 173, 417, 419), (65, 227, 245, 121), (137, 272, 559, 516), (110, 26, 320, 319), (64, 160, 246, 222), (172, 23, 514, 415), (272, 191, 440, 559), (33, 120, 247, 157), (171, 36, 350, 413), (272, 127, 345, 559), (61, 223, 248, 117), (108, 24, 318, 317), (32, 170, 411, 330), (63, 159, 249, 218), (190, 271, 558, 438), (36, 169, 409, 350), (30, 119, 250, 142), (97, 271, 558, 504), (106, 22, 316, 315), (46, 219, 251, 102), (168, 29, 324, 407), (271, 103, 312, 558), (50, 106, 252, 214), (167, 35, 344, 405), (271, 191, 440, 558), (17, 146, 253, 154), (104, 20, 311, 314), (31, 166, 403, 328), (58, 215, 254, 114), (166, 270, 557, 403), (103, 16, 313, 312), (38, 94, 255, 210), (35, 165, 401, 344), (190, 270, 557, 438), (22, 134, 256, 158), (20, 102, 310, 311), (164, 30, 326, 399), (62, 211, 257, 118), (270, 143, 365, 557), (19, 101, 309, 308), (67, 163, 258, 206), (163, 34, 338, 397), (270, 192, 442, 557), (21, 123, 259, 105), (100, 19, 308, 307), (26, 162, 395, 320), (49, 207, 260, 145), (193, 269, 556, 443), (34, 161, 393, 338), (54, 110, 261, 202), (149, 269, 556, 522), (98, 17, 306, 305), (5, 150, 262, 93), (160, 27, 517, 391), (269, 195, 446, 556), (37, 203, 263, 133), (159, 33, 333, 389), (269, 96, 303, 556), (42, 98, 264, 198), (22, 158, 387, 316), (194, 268, 555, 444), (26, 138, 265, 162), (33, 157, 385, 333), (109, 268, 555, 510), (66, 199, 266, 122), (156, 18, 520, 383), (268, 127, 345, 555), (71, 167, 267, 194), (155, 20, 311, 381), (268, 195, 446, 555), (25, 127, 268, 109), (17, 154, 379, 306), (165, 267, 554, 401), (53, 195, 269, 149), (20, 153, 377, 311), (194, 267, 554, 444), (47, 143, 270, 190), (267, 167, 405, 554), (6, 151, 523, 302), (16, 103, 271, 97), (267, 196, 448, 554), (197, 266, 553, 449), (41, 191, 272, 137), (4, 149, 522, 304), (122, 266, 553, 337), (59, 155, 273, 186), (266, 199, 452, 553), (18, 147, 521, 520), (31, 115, 274, 166), (266, 124, 341, 553), (198, 265, 552, 450), (70, 187, 275, 126), (16, 145, 519, 313), (162, 265, 552, 395), (75, 171, 276, 182), (144, 32, 330, 367), (265, 138, 357, 552), (29, 131, 277, 141), (143, 31, 328, 365), (265, 199, 452, 552), (45, 183, 278, 101), (30, 142, 363, 326), (154, 264, 551, 379), (48, 144, 279, 178), (29, 141, 361, 324), (198, 264, 551, 450), (20, 104, 280, 153), (264, 98, 305, 551), (27, 139, 518, 517), (57, 179, 281, 113), (264, 200, 453, 551), (201, 263, 550, 454), (60, 156, 282, 174), (25, 137, 516, 346), (133, 263, 550, 513), (32, 116, 283, 170), (263, 203, 457, 550), (23, 135, 515, 514), (74, 175, 284, 130), (263, 123, 339, 550), (96, 4, 304, 303), (77, 176, 285, 173), (202, 262, 549, 455), (21, 133, 513, 340), (78, 180, 286, 177), (93, 262, 549, 501), (94, 6, 302, 301), (79, 184, 287, 181), (132, 76, 416, 352), (262, 150, 373, 549), (80, 188, 288, 185), (131, 75, 414, 351), (262, 203, 457, 549), (81, 192, 289, 189), (74, 130, 349, 412), (162, 261, 548, 395), (82, 196, 290, 193), (73, 129, 348, 410), (202, 261, 548, 455), (83, 200, 291, 197), (128, 72, 408, 347), (261, 110, 319, 548), (84, 204, 292, 201), (127, 71, 406, 345), (261, 204, 459, 548), (85, 208, 293, 205), (70, 126, 343, 404), (205, 260, 547, 460), (86, 212, 294, 209), (69, 125, 342, 402), (145, 260, 547, 519), (87, 216, 295, 213), (124, 68, 400, 341), (260, 207, 463, 547), (88, 220, 296, 217), (123, 67, 398, 339), (260, 103, 312, 547), (89, 224, 297, 221), (66, 122, 337, 396), (206, 259, 546, 461), (90, 228, 298, 225), (65, 121, 336, 394), (105, 259, 546, 507), (91, 232, 299, 229), (120, 64, 392, 335), (259, 123, 339, 546), (92, 236, 300, 233), (119, 63, 390, 334), (497, 524, 500, 498), (415, 514, 515, 524), (409, 525, 499, 410), (352, 416, 497, 525), (348, 526, 321, 322), (499, 498, 496, 526), (492, 527, 495, 493), (407, 324, 361, 527), (401, 528, 494, 402), (347, 408, 492, 528), (342, 529, 317, 318), (494, 493, 491, 529), (487, 530, 490, 488), (399, 326, 363, 530), (393, 531, 489, 394), (341, 400, 487, 531), (336, 532, 327, 328), (489, 488, 486, 532), (482, 533, 485, 483), (391, 517, 518, 533), (385, 534, 484, 386), (335, 392, 482, 534), (331, 535, 329, 330), (484, 483, 481, 535), (477, 536, 480, 478), (389, 333, 385, 536), (363, 537, 479, 364), (334, 390, 477, 537), (310, 538, 314, 311), (479, 478, 476, 538), (472, 539, 475, 473), (315, 316, 387, 539), (379, 540, 474, 380), (369, 370, 472, 540), (325, 541, 334, 326), (474, 473, 471, 541), (467, 542, 470, 468), (301, 302, 523, 542), (387, 543, 469, 388), (353, 354, 467, 543), (332, 544, 335, 333), (469, 468, 466, 544), (461, 545, 465, 462), (397, 338, 393, 545), (507, 546, 463, 464), (339, 398, 461, 546), (519, 547, 312, 313), (463, 462, 460, 547), (455, 548, 459, 456), (319, 320, 395, 548), (501, 549, 457, 458), (373, 374, 455, 549), (513, 550, 339, 340), (457, 456, 454, 550), (450, 551, 453, 451), (305, 306, 379, 551), (395, 552, 452, 396), (357, 358, 450, 552), (337, 553, 341, 338), (452, 451, 449, 553), (444, 554, 448, 445), (405, 344, 401, 554), (510, 555, 446, 447), (345, 406, 444, 555), (522, 556, 303, 304), (446, 445, 443, 556), (438, 557, 442, 439), (365, 328, 403, 557), (504, 558, 440, 441), (312, 366, 438, 558), (516, 559, 345, 346), (440, 439, 437, 559), (433, 560, 436, 434), (381, 311, 377, 560), (403, 561, 435, 404), (327, 382, 433, 561), (343, 562, 347, 344), (435, 434, 432, 562), (428, 563, 431, 429), (413, 350, 409, 563), (361, 564, 430, 362), (351, 414, 428, 564), (309, 565, 307, 308), (430, 429, 427, 565), (423, 566, 426, 424), (367, 330, 411, 566), (377, 567, 425, 378), (314, 368, 423, 567), (323, 568, 351, 324), (425, 424, 422, 568), (418, 569, 421, 419), (383, 520, 521, 569), (411, 570, 420, 412), (329, 384, 418, 570), (349, 571, 352, 350), (420, 419, 417, 571), (417, 572, 415, 416), (421, 508, 509, 572), (422, 573, 413, 414), (426, 412, 349, 573), (427, 574, 359, 360), (431, 410, 348, 574), (432, 575, 407, 408), (436, 378, 323, 575), (437, 576, 405, 406), (442, 404, 343, 576), (443, 577, 355, 356), (448, 402, 342, 577), (449, 578, 399, 400), (453, 380, 325, 578), (454, 579, 397, 398), (459, 396, 337, 579), (460, 580, 365, 366), (465, 394, 336, 580), (466, 581, 391, 392), (470, 511, 512, 581), (471, 582, 389, 390), (475, 388, 332, 582), (476, 583, 367, 368), (480, 386, 331, 583), (481, 584, 383, 384), (485, 505, 506, 584), (486, 585, 381, 382), (490, 364, 310, 585), (491, 586, 371, 372), (495, 362, 309, 586), (496, 587, 375, 376), (500, 502, 503, 587), (179, 78, 424, 425), (32, 117, 331, 330), (274, 115, 327, 561), (180, 74, 412, 426), (33, 118, 332, 333), (166, 274, 561, 403), (79, 181, 427, 429), (119, 30, 326, 334), (186, 274, 561, 433), (75, 182, 428, 414), (120, 33, 333, 335), (275, 128, 347, 562), (183, 79, 429, 430), (31, 121, 336, 328), (275, 187, 435, 562), (184, 73, 410, 431), (34, 122, 337, 338), (126, 275, 562, 343), (80, 185, 432, 434), (123, 21, 340, 339), (185, 275, 562, 432), (59, 186, 433, 382), (124, 34, 338, 341), (276, 184, 431, 563), (187, 80, 434, 435), (24, 125, 342, 318), (276, 171, 413, 563), (188, 57, 378, 436), (35, 126, 343, 344), (182, 276, 563, 428), (81, 189, 437, 439), (127, 25, 346, 345), (169, 276, 563, 409), (47, 190, 438, 366), (128, 35, 344, 347), (277, 183, 430, 564), (191, 81, 439, 440), (28, 129, 348, 322), (277, 131, 351, 564), (192, 70, 404, 442), (36, 130, 349, 350), (141, 277, 564, 361), (82, 193, 443, 445), (131, 29, 324, 351), (182, 277, 564, 428), (71, 194, 444, 406), (132, 36, 350, 352), (278, 100, 307, 565), (195, 82, 445, 446), (278, 183, 430, 565), (196, 69, 402, 448), (134, 38, 354, 353), (101, 278, 565, 309), (83, 197, 449, 451), (181, 278, 565, 427), (42, 198, 450, 358), (136, 40, 356, 355), (279, 180, 426, 566), (199, 83, 451, 452), (279, 144, 367, 566), (200, 58, 380, 453), (138, 42, 358, 357), (178, 279, 566, 423), (84, 201, 454, 456), (170, 279, 566, 411), (54, 202, 455, 374), (140, 44, 360, 359), (280, 179, 425, 567), (203, 84, 456, 457), (45, 141, 361, 362), (280, 104, 314, 567), (204, 66, 396, 459), (46, 142, 363, 364), (153, 280, 567, 377), (85, 205, 460, 462), (143, 47, 366, 365), (178, 280, 567, 423), (67, 206, 461, 398), (144, 48, 368, 367), (281, 131, 351, 568), (207, 85, 462, 463), (281, 179, 425, 568), (208, 65, 394, 465), (146, 50, 370, 369), (113, 281, 568, 323), (86, 209, 466, 468), (177, 281, 568, 422), (38, 210, 467, 354), (148, 52, 372, 371), (282, 176, 421, 569), (211, 86, 468, 469), (282, 156, 383, 569), (212, 55, 511, 470), (150, 54, 374, 373), (174, 282, 569, 418), (87, 213, 471, 473), (147, 282, 569, 521), (50, 214, 472, 370), (152, 56, 376, 375), (283, 175, 420, 570), (215, 87, 473, 474), (57, 153, 377, 378), (283, 116, 329, 570), (216, 62, 388, 475), (58, 154, 379, 380), (170, 283, 570, 411), (88, 217, 476, 478), (155, 59, 382, 381), (174, 283, 570, 418), (63, 218, 477, 390), (156, 60, 384, 383), (284, 132, 352, 571), (219, 88, 478, 479), (61, 157, 385, 386), (284, 175, 420, 571), (220, 61, 386, 480), (62, 158, 387, 388), (130, 284, 571, 349), (89, 221, 481, 483), (159, 63, 390, 389), (173, 284, 571, 417), (64, 222, 482, 392), (160, 64, 392, 391), (285, 172, 415, 572), (223, 89, 483, 484), (65, 161, 393, 394), (285, 176, 421, 572), (224, 43, 505, 485), (66, 162, 395, 396), (173, 285, 572, 417), (90, 225, 486, 488), (163, 67, 398, 397), (107, 285, 572, 509), (68, 226, 487, 400), (164, 68, 400, 399), (286, 171, 413, 573), (227, 90, 488, 489), (69, 165, 401, 402), (286, 180, 426, 573), (228, 46, 364, 490), (70, 166, 403, 404), (177, 286, 573, 422), (91, 229, 491, 493), (167, 71, 406, 405), (130, 286, 573, 349), (72, 230, 492, 408), (168, 72, 408, 407), (287, 140, 359, 574), (231, 91, 493, 494), (73, 169, 409, 410), (287, 184, 431, 574), (232, 45, 362, 495), (74, 170, 411, 412), (181, 287, 574, 427), (92, 233, 496, 498), (171, 75, 414, 413), (129, 287, 574, 348), (76, 234, 497, 416), (172, 76, 416, 415), (288, 168, 407, 575), (235, 92, 498, 499), (76, 173, 417, 416), (288, 188, 436, 575), (236, 39, 502, 500), (77, 174, 418, 419), (185, 288, 575, 432), (237, 236, 500, 524), (175, 74, 412, 420), (113, 288, 575, 323), (237, 172, 415, 524), (176, 77, 419, 421), (289, 167, 405, 576), (234, 237, 524, 497), (75, 177, 422, 414), (289, 192, 442, 576), (135, 237, 524, 515), (78, 178, 423, 424), (189, 289, 576, 437), (238, 235, 499, 525), (179, 57, 378, 425), (126, 289, 576, 343), (238, 132, 352, 525), (180, 78, 424, 426), (290, 136, 355, 577), (169, 238, 525, 409), (44, 181, 427, 360), (290, 196, 448, 577), (234, 238, 525, 497), (79, 182, 428, 429), (193, 290, 577, 443), (239, 112, 321, 526), (183, 45, 362, 430), (125, 290, 577, 342), (239, 235, 499, 526), (184, 79, 429, 431), (291, 164, 399, 578), (129, 239, 526, 348), (72, 185, 432, 408), (291, 200, 453, 578), (233, 239, 526, 496), (80, 186, 433, 434), (197, 291, 578, 449), (240, 232, 495, 527), (187, 70, 404, 435), (114, 291, 578, 325), (240, 168, 407, 527), (188, 80, 434, 436), (292, 163, 397, 579), (230, 240, 527, 492), (71, 189, 437, 406), (292, 204, 459, 579), (141, 240, 527, 361), (81, 190, 438, 439), (201, 292, 579, 454), (241, 231, 494, 528), (191, 41, 441, 440), (122, 292, 579, 337), (241, 128, 347, 528), (192, 81, 439, 442), (293, 143, 365, 580), (165, 241, 528, 401), (40, 193, 443, 356), (293, 208, 465, 580), (230, 241, 528, 492), (82, 194, 444, 445), (205, 293, 580, 460), (242, 108, 317, 529), (195, 53, 447, 446), (121, 293, 580, 336), (242, 231, 494, 529), (196, 82, 445, 448), (294, 160, 391, 581), (125, 242, 529, 342), (68, 197, 449, 400), (294, 212, 470, 581), (229, 242, 529, 491), (83, 198, 450, 451), (209, 294, 581, 466), (243, 228, 490, 530), (199, 66, 396, 452), (111, 294, 581, 512), (243, 164, 399, 530), (200, 83, 451, 453), (295, 159, 389, 582), (226, 243, 530, 487), (67, 201, 454, 398), (295, 216, 475, 582), (142, 243, 530, 363), (84, 202, 455, 456), (213, 295, 582, 471), (244, 227, 489, 531), (203, 37, 458, 457), (118, 295, 582, 332), (244, 124, 341, 531), (204, 84, 456, 459), (296, 144, 367, 583), (161, 244, 531, 393), (47, 205, 460, 366), (296, 220, 480, 583), (226, 244, 531, 487), (85, 206, 461, 462), (217, 296, 583, 476), (245, 115, 327, 532), (207, 49, 464, 463), (117, 296, 583, 331), (245, 227, 489, 532), (208, 85, 462, 465), (297, 156, 383, 584), (121, 245, 532, 336), (64, 209, 466, 392), (297, 224, 485, 584), (225, 245, 532, 486), (86, 210, 467, 468), (221, 297, 584, 481), (246, 224, 485, 533), (211, 62, 388, 469), (99, 297, 584, 506), (246, 160, 391, 533), (212, 86, 468, 470), (298, 155, 381, 585), (222, 246, 533, 482), (63, 213, 471, 390), (298, 228, 490, 585), (139, 246, 533, 518), (87, 214, 472, 473), (225, 298, 585, 486), (247, 223, 484, 534), (215, 58, 380, 474), (102, 298, 585, 310), (247, 120, 335, 534), (216, 87, 473, 475), (299, 148, 371, 586), (157, 247, 534, 385), (48, 217, 476, 368), (299, 232, 495, 586), (222, 247, 534, 482), (88, 218, 477, 478), (229, 299, 586, 491), (248, 116, 329, 535), (219, 46, 364, 479), (101, 299, 586, 309), (248, 223, 484, 535), (220, 88, 478, 480), (300, 152, 375, 587), (117, 248, 535, 331), (60, 221, 481, 384), (300, 236, 500, 587), (221, 248, 535, 481), (89, 222, 482, 483), (233, 300, 587, 496), (249, 220, 480, 536), (223, 61, 386, 484), (95, 300, 587, 503), (249, 159, 389, 536), (224, 89, 483, 485), (218, 249, 536, 477), (59, 225, 486, 382), (157, 249, 536, 385), (90, 226, 487, 488), (250, 219, 479, 537), (227, 65, 394, 489), (250, 119, 334, 537), (228, 90, 488, 490), (142, 250, 537, 363), (52, 229, 491, 372), (218, 250, 537, 477), (91, 230, 492, 493), (251, 104, 314, 538), (231, 69, 402, 494), (251, 219, 479, 538), (232, 91, 493, 495), (102, 251, 538, 310), (56, 233, 496, 376), (217, 251, 538, 476), (92, 234, 497, 498), (252, 216, 475, 539), (235, 73, 410, 499), (252, 106, 315, 539), (236, 92, 498, 500), (214, 252, 539, 472), (37, 93, 501, 458), (158, 252, 539, 387), (253, 215, 474, 540), (39, 95, 503, 502), (253, 146, 369, 540), (154, 253, 540, 379), (41, 97, 504, 441), (214, 253, 540, 472), (254, 119, 334, 541), (43, 99, 506, 505), (254, 215, 474, 541), (114, 254, 541, 325), (45, 101, 309, 362), (213, 254, 541, 471), (46, 102, 310, 364), (255, 212, 470, 542), (103, 47, 366, 312), (255, 94, 301, 542), (104, 48, 368, 314), (210, 255, 542, 467), (49, 105, 507, 464), (151, 255, 542, 523), (256, 211, 469, 543), (51, 107, 509, 508), (256, 134, 353, 543), (158, 256, 543, 387), (53, 109, 510, 447), (210, 256, 543, 467), (257, 120, 335, 544), (55, 111, 512, 511), (257, 211, 469, 544), (118, 257, 544, 332), (57, 113, 323, 378), (209, 257, 544, 466), (58, 114, 325, 380), (258, 208, 465, 545), (115, 59, 382, 327), (258, 163, 397, 545), (116, 60, 384, 329), (206, 258, 545, 461), (61, 117, 331, 386), (161, 258, 545, 393), (62, 118, 332, 388), (259, 207, 463, 546)])
me_plane.polygons.foreach_set('material_index', [1, 1, 1, 1, 1, 1, 1, 1, 1, 1, 1, 1, 1, 1, 1, 1, 1, 1, 1, 1, 1, 1, 1, 1, 1, 1, 1, 1, 1, 1, 1, 1, 1, 1, 1, 1, 1, 1, 1, 1, 1, 1, 1, 1, 1, 1, 1, 1, 1, 1, 1, 1, 1, 1, 1, 1, 1, 1, 1, 1, 1, 1, 1, 1, 1, 1, 1, 1, 1, 1, 1, 1, 1, 1, 1, 1, 1, 1, 1, 1, 1, 1, 1, 1, 1, 1, 1, 1, 1, 1, 1, 1, 1, 1, 1, 1, 1, 1, 1, 1, 1, 1, 1, 1, 1, 1, 1, 1, 1, 1, 1, 1, 1, 1, 1, 1, 1, 1, 1, 1, 1, 1, 1, 1, 1, 1, 1, 1, 1, 1, 1, 1, 1, 1, 1, 1, 1, 1, 1, 1, 1, 1, 1, 1, 1, 1, 1, 1, 1, 1, 1, 1, 1, 1, 1, 1, 1, 1, 1, 1, 1, 1, 1, 1, 1, 1, 1, 1, 1, 1, 1, 1, 1, 1, 1, 1, 1, 1, 1, 1, 1, 1, 1, 1, 1, 1, 1, 1, 1, 1, 1, 1, 1, 1, 1, 1, 1, 1, 1, 1, 1, 1, 1, 1, 1, 1, 1, 1, 1, 1, 1, 1, 1, 1, 1, 1, 1, 1, 1, 1, 1, 1, 1, 1, 1, 1, 1, 1, 1, 1, 1, 1, 1, 1, 1, 1, 1, 1, 1, 1, 1, 1, 1, 1, 1, 1, 1, 1, 1, 1, 1, 1, 1, 1, 1, 1, 1, 1, 1, 1, 1, 1, 1, 1, 1, 1, 1, 1, 1, 0, 0, 0, 0, 0, 0, 0, 0, 0, 0, 0, 0, 0, 0, 0, 0, 0, 0, 0, 0, 0, 0, 0, 0, 0, 0, 0, 0, 0, 0, 0, 0, 0, 0, 0, 0, 0, 0, 0, 0, 0, 0, 0, 0, 0, 0, 0, 0, 0, 0, 0, 0, 0, 0, 0, 0, 0, 0, 0, 0, 0, 0, 0, 0, 0, 0, 0, 0, 0, 0, 0, 0, 0, 0, 0, 0, 0, 0, 0, 0, 0, 0, 0, 0, 0, 0, 0, 0, 0, 0, 0, 0, 0, 0, 0, 0, 0, 0, 0, 0, 0, 0, 0, 0, 0, 0, 0, 0, 0, 0, 0, 0, 0, 0, 0, 0, 0, 0, 0, 0, 0, 0, 0, 0, 0, 0, 0, 0, 1, 1, 1, 1, 1, 1, 1, 1, 1, 1, 1, 1, 1, 1, 1, 1, 1, 1, 1, 1, 1, 1, 1, 1, 1, 1, 1, 1, 1, 1, 1, 1, 1, 1, 1, 1, 1, 1, 1, 1, 1, 1, 1, 1, 1, 1, 1, 1, 1, 1, 1, 1, 1, 1, 1, 1, 1, 1, 1, 1, 1, 1, 1, 1, 1, 1, 1, 1, 1, 1, 1, 1, 1, 1, 1, 1, 1, 1, 1, 1, 1, 1, 1, 1, 1, 1, 1, 1, 1, 1, 1, 1, 1, 1, 1, 1, 1, 1, 1, 1, 1, 1, 1, 1, 1, 1, 1, 1, 1, 1, 1, 1, 1, 1, 1, 1, 1, 1, 1, 1, 1, 1, 1, 1, 1, 1, 1, 1, 1, 1, 1, 1, 1, 1, 1, 1, 1, 1, 1, 1, 1, 1, 1, 1, 1, 1, 1, 1, 1, 1, 1, 1, 1, 1, 1, 1, 1, 1, 1, 1, 1, 1, 1, 1, 1, 1, 1, 1, 1, 1, 1, 1, 1, 1, 1, 1, 1, 1, 1, 1, 1, 1, 1, 1, 1, 1, 1, 1, 1, 1, 1, 1, 1, 1, 1, 1, 1, 1, 1, 1, 1, 1, 1, 1, 1, 1, 1, 1, 1, 1, 1, 1, 1, 1, 1, 1, 1, 1, 1, 1, 1, 1, 1, 1, 1, 1, 1, 1, 1, 1, 1, 1, 1, 1, 1, 1, 1, 1, 1, 1, 1, 1, 1, 1, 1, 1, 1, 1, 1, 1, 1, 1, 1, 1, 1, 1, 1, 1, 1, 1, 1, 1, 1, 1, 1, 1, 1, 1, 1, 1, 1, 1, 1, 1, 1, 1, 1, 1, 1, 1, 1, 1, 1, 1, 1, 1, 1, 1, 1, 1, 1, 1, 1, 1, 1, 1, 1, 1, 1, 1, 1, 1, 1, 1, 1, 1, 1, 1, 1, 1, 1, 1, 1, 1, 1, 1, 1, 1, 1, 1, 1, 1, 1, 1, 1, 1, 1, 1, 1, 1, 1, 1, 1, 1, 1, 1, 1, 1, 1, 1, 1, 1, 1, 1, 1, 1, 1, 1, 1, 1, 1, 1, 1, 1, 1, 1, 1, 1, 1, 1, 1, 1, 1, 1, 1, 1, 1, 1, 1, 1, 1, 1, 1, 1, 1, 1, 1, 1, 1, 1, 1, 1, 1, 1])
me_plane.materials.append(mat_cuadros)
me_plane.materials.append(mat_fondo)
me_plane.use_remesh_preserve_volume = False
me_plane.use_remesh_preserve_attributes = False
me_plane.use_mirror_vertex_groups = False
me_plane.update()

# ---- objects
ob_background1 = bpy.data.objects.new('Background1', me_plane_001)
ob_cube = bpy.data.objects.new('Cube', me_cube)
ob_background2 = bpy.data.objects.new('BackGround2', me_plane)

# ---- transforms, parenting, visibility, modifiers, constraints
ob_background1.location = (0.0, 0.0, 0.96)
ob_background1.rotation_euler = (1.571, 1.571, 0.0)
ob_background1.scale = (0.96, 0.54, 1.0)
ob_background1.lineart.crease_threshold = 0.0
ob_cube.location = (7.822e-06, -0.1498, 1.263)
ob_cube.hide_viewport = True
ob_cube.lineart.crease_threshold = 0.0
ob_background2.location = (0.0, 0.0, 1.0)
ob_background2.lineart.crease_threshold = 0.0

# ---- collection membership
col_collection_1.objects.link(ob_background1)
col_collection_1.objects.link(ob_cube)
col_collection_2.objects.link(ob_background2)

# ---- scene / render settings (as saved in the file)
scene.frame_start = 1; scene.frame_end = 250; scene.frame_set(1)
scene.render.engine = 'BLENDER_EEVEE_NEXT'
scene.render.resolution_percentage = 50
scene.render.dither_intensity = 0.0
scene.cycles.use_denoising = False
scene.cycles.samples = 128
scene.cycles.sampling_pattern = 'TABULATED_SOBOL'
scene.cycles.light_sampling_threshold = 0.0
scene.cycles.use_adaptive_sampling = False
scene.cycles.use_light_tree = False
scene.cycles.blur_glossy = 0.0
scene.cycles.sample_clamp_indirect = 0.0
scene.view_settings.view_transform = 'Standard'
bpy.context.view_layer.update()

# ---- added for rendering (the .blend has no active camera and no usable light): camera, sun
cam_auto = bpy.data.cameras.new('AutoCamera')
cam_auto.lens = 50.0
cam_auto.sensor_width = 36.0
cam_auto.clip_end = 1000.0
ob_auto_camera = bpy.data.objects.new('AutoCamera', cam_auto)
scene.collection.objects.link(ob_auto_camera)
ob_auto_camera.location = (2.8475, -3.41949, 2.758)
ob_auto_camera.rotation_euler = (1.09748, -7.21219e-08, 0.694738)
scene.camera = ob_auto_camera
light_auto_sun = bpy.data.lights.new('AutoSun', 'SUN')
light_auto_sun.energy = 3.0
light_auto_sun.angle = 0.0523599
ob_auto_sun = bpy.data.objects.new('AutoSun', light_auto_sun)
scene.collection.objects.link(ob_auto_sun)
ob_auto_sun.rotation_euler = (0.872665, 0.174533, 0.523599)
bpy.context.view_layer.update()
